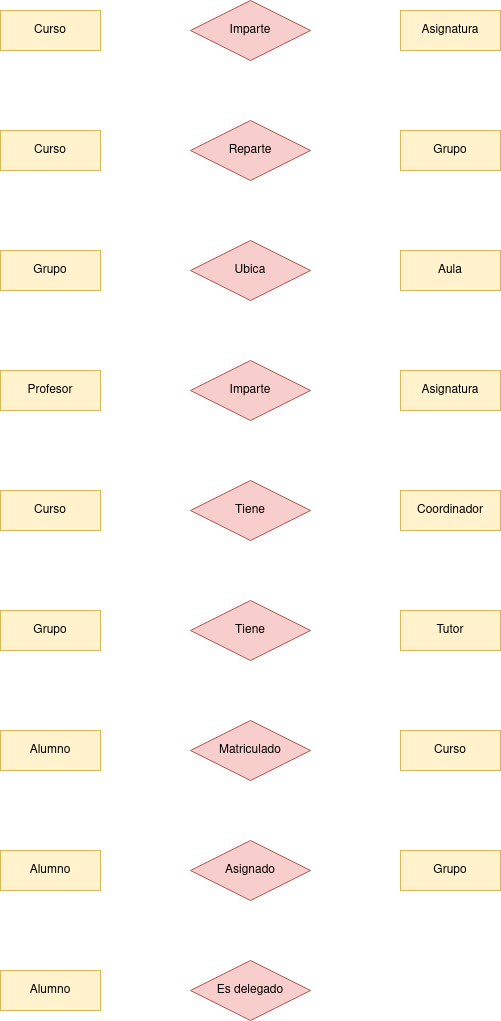

The diagram above was exported from draw.io. Its source (the exported page's mxGraphModel, read from the mxfile embedded in the PNG):
<mxGraphModel dx="460" dy="770" grid="1" gridSize="10" guides="1" tooltips="1" connect="1" arrows="1" fold="1" page="1" pageScale="1" pageWidth="827" pageHeight="1169" math="0" shadow="0">
  <root>
    <mxCell id="0" />
    <mxCell id="1" parent="0" />
    <mxCell id="5kvexndlQQHZtlvaNNbh-1" value="Curso" style="whiteSpace=wrap;html=1;align=center;fillColor=#fff2cc;strokeColor=#d6b656;" vertex="1" parent="1">
      <mxGeometry x="80" y="320" width="100" height="40" as="geometry" />
    </mxCell>
    <mxCell id="5kvexndlQQHZtlvaNNbh-2" value="Imparte" style="shape=rhombus;perimeter=rhombusPerimeter;whiteSpace=wrap;html=1;align=center;fillColor=#f8cecc;strokeColor=#b85450;" vertex="1" parent="1">
      <mxGeometry x="270" y="310" width="120" height="60" as="geometry" />
    </mxCell>
    <mxCell id="5kvexndlQQHZtlvaNNbh-3" value="Asignatura" style="whiteSpace=wrap;html=1;align=center;fillColor=#fff2cc;strokeColor=#d6b656;" vertex="1" parent="1">
      <mxGeometry x="480" y="320" width="100" height="40" as="geometry" />
    </mxCell>
    <mxCell id="5kvexndlQQHZtlvaNNbh-4" value="Grupo" style="whiteSpace=wrap;html=1;align=center;fillColor=#fff2cc;strokeColor=#d6b656;" vertex="1" parent="1">
      <mxGeometry x="480" y="440" width="100" height="40" as="geometry" />
    </mxCell>
    <mxCell id="5kvexndlQQHZtlvaNNbh-5" value="Reparte" style="shape=rhombus;perimeter=rhombusPerimeter;whiteSpace=wrap;html=1;align=center;fillColor=#f8cecc;strokeColor=#b85450;" vertex="1" parent="1">
      <mxGeometry x="270" y="430" width="120" height="60" as="geometry" />
    </mxCell>
    <mxCell id="5kvexndlQQHZtlvaNNbh-6" value="Curso" style="whiteSpace=wrap;html=1;align=center;fillColor=#fff2cc;strokeColor=#d6b656;" vertex="1" parent="1">
      <mxGeometry x="80" y="440" width="100" height="40" as="geometry" />
    </mxCell>
    <mxCell id="5kvexndlQQHZtlvaNNbh-7" value="Grupo" style="whiteSpace=wrap;html=1;align=center;fillColor=#fff2cc;strokeColor=#d6b656;" vertex="1" parent="1">
      <mxGeometry x="80" y="560" width="100" height="40" as="geometry" />
    </mxCell>
    <mxCell id="5kvexndlQQHZtlvaNNbh-8" value="Ubica" style="shape=rhombus;perimeter=rhombusPerimeter;whiteSpace=wrap;html=1;align=center;fillColor=#f8cecc;strokeColor=#b85450;" vertex="1" parent="1">
      <mxGeometry x="270" y="550" width="120" height="60" as="geometry" />
    </mxCell>
    <mxCell id="5kvexndlQQHZtlvaNNbh-9" value="Aula" style="whiteSpace=wrap;html=1;align=center;fillColor=#fff2cc;strokeColor=#d6b656;" vertex="1" parent="1">
      <mxGeometry x="480" y="560" width="100" height="40" as="geometry" />
    </mxCell>
    <mxCell id="5kvexndlQQHZtlvaNNbh-10" value="Profesor" style="whiteSpace=wrap;html=1;align=center;fillColor=#fff2cc;strokeColor=#d6b656;" vertex="1" parent="1">
      <mxGeometry x="80" y="680" width="100" height="40" as="geometry" />
    </mxCell>
    <mxCell id="5kvexndlQQHZtlvaNNbh-11" value="Curso" style="whiteSpace=wrap;html=1;align=center;fillColor=#fff2cc;strokeColor=#d6b656;" vertex="1" parent="1">
      <mxGeometry x="80" y="800" width="100" height="40" as="geometry" />
    </mxCell>
    <mxCell id="5kvexndlQQHZtlvaNNbh-13" value="Imparte" style="shape=rhombus;perimeter=rhombusPerimeter;whiteSpace=wrap;html=1;align=center;fillColor=#f8cecc;strokeColor=#b85450;" vertex="1" parent="1">
      <mxGeometry x="270" y="670" width="120" height="60" as="geometry" />
    </mxCell>
    <mxCell id="5kvexndlQQHZtlvaNNbh-14" value="Asignatura" style="whiteSpace=wrap;html=1;align=center;fillColor=#fff2cc;strokeColor=#d6b656;" vertex="1" parent="1">
      <mxGeometry x="480" y="680" width="100" height="40" as="geometry" />
    </mxCell>
    <mxCell id="5kvexndlQQHZtlvaNNbh-15" value="Tiene" style="shape=rhombus;perimeter=rhombusPerimeter;whiteSpace=wrap;html=1;align=center;fillColor=#f8cecc;strokeColor=#b85450;" vertex="1" parent="1">
      <mxGeometry x="270" y="790" width="120" height="60" as="geometry" />
    </mxCell>
    <mxCell id="5kvexndlQQHZtlvaNNbh-16" value="Coordinador" style="whiteSpace=wrap;html=1;align=center;fillColor=#fff2cc;strokeColor=#d6b656;" vertex="1" parent="1">
      <mxGeometry x="480" y="800" width="100" height="40" as="geometry" />
    </mxCell>
    <mxCell id="5kvexndlQQHZtlvaNNbh-17" value="Grupo" style="whiteSpace=wrap;html=1;align=center;fillColor=#fff2cc;strokeColor=#d6b656;" vertex="1" parent="1">
      <mxGeometry x="80" y="920" width="100" height="40" as="geometry" />
    </mxCell>
    <mxCell id="5kvexndlQQHZtlvaNNbh-18" value="Tiene" style="shape=rhombus;perimeter=rhombusPerimeter;whiteSpace=wrap;html=1;align=center;fillColor=#f8cecc;strokeColor=#b85450;" vertex="1" parent="1">
      <mxGeometry x="270" y="910" width="120" height="60" as="geometry" />
    </mxCell>
    <mxCell id="5kvexndlQQHZtlvaNNbh-19" value="Tutor" style="whiteSpace=wrap;html=1;align=center;fillColor=#fff2cc;strokeColor=#d6b656;" vertex="1" parent="1">
      <mxGeometry x="480" y="920" width="100" height="40" as="geometry" />
    </mxCell>
    <mxCell id="5kvexndlQQHZtlvaNNbh-20" value="Alumno" style="whiteSpace=wrap;html=1;align=center;fillColor=#fff2cc;strokeColor=#d6b656;" vertex="1" parent="1">
      <mxGeometry x="80" y="1040" width="100" height="40" as="geometry" />
    </mxCell>
    <mxCell id="5kvexndlQQHZtlvaNNbh-21" value="Matriculado" style="shape=rhombus;perimeter=rhombusPerimeter;whiteSpace=wrap;html=1;align=center;fillColor=#f8cecc;strokeColor=#b85450;" vertex="1" parent="1">
      <mxGeometry x="270" y="1030" width="120" height="60" as="geometry" />
    </mxCell>
    <mxCell id="5kvexndlQQHZtlvaNNbh-22" value="Curso" style="whiteSpace=wrap;html=1;align=center;fillColor=#fff2cc;strokeColor=#d6b656;" vertex="1" parent="1">
      <mxGeometry x="480" y="1040" width="100" height="40" as="geometry" />
    </mxCell>
    <mxCell id="5kvexndlQQHZtlvaNNbh-23" value="Alumno" style="whiteSpace=wrap;html=1;align=center;fillColor=#fff2cc;strokeColor=#d6b656;" vertex="1" parent="1">
      <mxGeometry x="80" y="1160" width="100" height="40" as="geometry" />
    </mxCell>
    <mxCell id="5kvexndlQQHZtlvaNNbh-24" value="Asignado" style="shape=rhombus;perimeter=rhombusPerimeter;whiteSpace=wrap;html=1;align=center;fillColor=#f8cecc;strokeColor=#b85450;" vertex="1" parent="1">
      <mxGeometry x="270" y="1150" width="120" height="60" as="geometry" />
    </mxCell>
    <mxCell id="5kvexndlQQHZtlvaNNbh-25" value="Grupo" style="whiteSpace=wrap;html=1;align=center;fillColor=#fff2cc;strokeColor=#d6b656;" vertex="1" parent="1">
      <mxGeometry x="480" y="1160" width="100" height="40" as="geometry" />
    </mxCell>
    <mxCell id="5kvexndlQQHZtlvaNNbh-26" value="Alumno" style="whiteSpace=wrap;html=1;align=center;fillColor=#fff2cc;strokeColor=#d6b656;" vertex="1" parent="1">
      <mxGeometry x="80" y="1280" width="100" height="40" as="geometry" />
    </mxCell>
    <mxCell id="5kvexndlQQHZtlvaNNbh-27" value="Es delegado" style="shape=rhombus;perimeter=rhombusPerimeter;whiteSpace=wrap;html=1;align=center;fillColor=#f8cecc;strokeColor=#b85450;" vertex="1" parent="1">
      <mxGeometry x="270" y="1270" width="120" height="60" as="geometry" />
    </mxCell>
  </root>
</mxGraphModel>